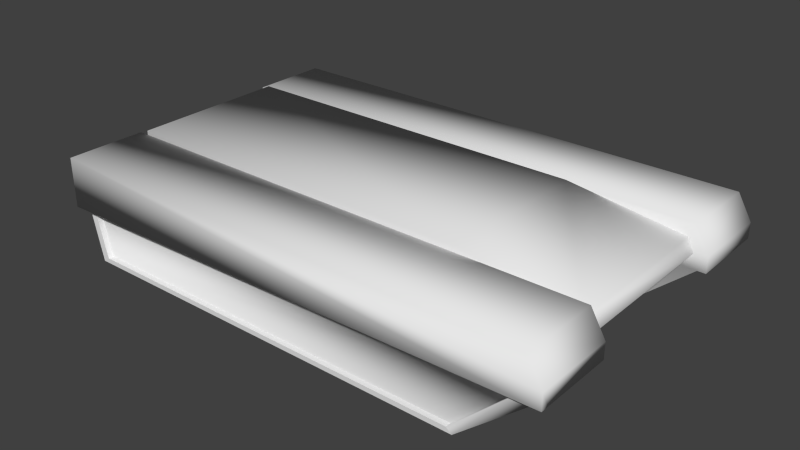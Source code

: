 # Source: tankBody.blend  (saved by Blender 2.72.0; exported with 4.5.12 LTS)
import bpy
from mathutils import Matrix  # noqa: F401  (used for matrix-valued properties, if any)

bpy.ops.wm.read_factory_settings(use_empty=True)
scene = bpy.context.scene
scene.name = 'Scene'

# ---- collections
col_collection_1 = bpy.data.collections.new('Collection 1'); scene.collection.children.link(col_collection_1)

# ---- materials (node trees are filled in below, after node groups)
mat_material = bpy.data.materials.new('Material')
mat_material.alpha_threshold = 0.0
mat_material.use_transparent_shadow = False
mat_material.roughness = 0.5
mat_material.line_color = (0.0, 0.0, 0.0, 1.0)

# ---- material node trees

# ---- world
world_world = bpy.data.worlds.new('World'); scene.world = world_world
world_world.color = (0.05088, 0.05088, 0.05088)
world_world.use_sun_shadow = False
world_world.sun_shadow_jitter_overblur = 0.0
world_world.cycles.sampling_method = 'MANUAL'
world_world.cycles.sample_map_resolution = 256

# ---- meshes
me_cube_001 = bpy.data.meshes.new('Cube.001')
me_cube_001.from_pydata([(-1.452, 0.5, 0.3439), (-1.452, 0.5, 0.7793), (-1.452, -0.5, 0.3439), (-1.452, -0.5, 0.7793), (1.566, -0.5, 0.6787), (1.566, 0.5, 0.6787), (1.361, -0.5, 0.3439), (1.361, 0.5, 0.3439), (0.8318, -0.5, 0.7793), (0.8318, 0.5, 0.7793), (-1.462, 0.5, 0.4463), (1.634, -0.5037, 0.5053), (1.596, -1.004, 0.7561), (-1.512, -1.004, 0.7561), (1.684, -0.9537, 0.5062), (1.207, -0.9787, 0.1373), (1.684, -1.004, 0.6036), (1.596, -0.5037, 0.7561), (1.684, -0.5037, 0.6036), (1.684, -0.5037, 0.5053), (1.207, -0.5037, 0.1364), (-1.512, -0.5037, 0.7561), (1.634, -0.9787, 0.5062), (-1.512, -0.9542, 0.4472), (1.684, -1.004, 0.5062), (-1.512, -1.004, 0.4472), (-1.512, -0.5037, 0.4463), (-1.348, -0.9787, 0.1373), (-1.348, -0.5037, 0.1364), (-1.462, -0.9537, 0.4472), (-1.462, -0.5037, 0.4463), (1.171, -0.9787, 0.1666), (1.521, -0.9787, 0.4957), (-1.307, -0.9787, 0.1666), (-1.417, -0.9537, 0.4468), (1.171, -0.9446, 0.1666), (1.521, -0.9446, 0.4957), (-1.307, -0.9446, 0.1666), (-1.417, -0.9196, 0.4468), (1.603, -0.5003, 0.5942), (1.603, 0.4997, 0.5942), (1.634, 0.5016, 0.5053), (1.596, 1.002, 0.7561), (-1.512, 1.002, 0.7561), (1.684, 0.9516, 0.5062), (1.207, 0.9766, 0.1373), (1.684, 1.002, 0.6036), (1.596, 0.5016, 0.7561), (1.684, 0.5016, 0.6036), (1.684, 0.5016, 0.5053), (1.207, 0.5016, 0.1364), (-1.512, 0.5016, 0.7561), (1.634, 0.9766, 0.5062), (-1.512, 0.9503, 0.4472), (1.684, 1.002, 0.5062), (-1.512, 1.002, 0.4472), (-1.512, 0.5016, 0.4463), (-1.348, 0.9766, 0.1373), (-1.348, 0.5016, 0.1364), (-1.462, 0.9516, 0.4472), (-1.462, 0.5016, 0.4463), (1.171, 0.9766, 0.1666), (1.521, 0.9766, 0.4957), (-1.307, 0.9766, 0.1666), (-1.417, 0.9516, 0.4468), (1.171, 0.9425, 0.1666), (1.521, 0.9425, 0.4957), (-1.307, 0.9425, 0.1666), (-1.417, 0.9175, 0.4468)], [(29, 13), (29, 26), (59, 43), (59, 56)], [(2, 3, 1, 0), (1, 3, 8, 9), (4, 5, 9, 8), (7, 40, 39, 6), (0, 7, 6, 2), (2, 6, 8, 3), (4, 8, 6), (0, 1, 9, 7), (5, 7, 9), (16, 24, 14), (19, 11, 18), (12, 17, 21, 13), (12, 16, 18, 17), (14, 19, 18, 16), (27, 15, 31, 33), (20, 28, 30, 11), (15, 20, 11, 22), (28, 27, 29, 30), (23, 14, 24, 25), (12, 13, 25, 24, 16), (23, 25, 13), (26, 30, 29, 23), (23, 13, 21, 26), (19, 14, 22, 11), (17, 18, 11, 30, 21), (26, 21, 30), (33, 31, 35, 37), (29, 27, 33, 34), (22, 29, 34, 32), (15, 22, 32, 31), (36, 38, 37, 35), (34, 33, 37, 38), (32, 34, 38, 36), (31, 32, 36, 35), (4, 39, 40, 5), (46, 44, 54), (49, 48, 41), (42, 43, 51, 47), (42, 47, 48, 46), (44, 46, 48, 49), (57, 63, 61, 45), (50, 41, 60, 58), (45, 52, 41, 50), (58, 60, 59, 57), (53, 55, 54, 44), (42, 46, 54, 55, 43), (53, 43, 55), (56, 53, 59, 60), (53, 56, 51, 43), (49, 41, 52, 44), (47, 51, 60, 41, 48), (56, 60, 51), (63, 67, 65, 61), (59, 64, 63, 57), (52, 62, 64, 59), (45, 61, 62, 52), (66, 65, 67, 68), (64, 68, 67, 63), (62, 66, 68, 64), (61, 65, 66, 62)])
me_cube_001.polygons.foreach_set('use_smooth', [1, 1, 1, 1, 1, 1, 1, 1, 1, 1, 1, 1, 1, 1, 0, 1, 1, 0, 1, 1, 1, 0, 1, 1, 1, 1, 0, 0, 0, 1, 1, 0, 0, 1, 1, 1, 1, 1, 1, 1, 0, 1, 1, 0, 1, 1, 1, 0, 1, 1, 1, 1, 0, 0, 0, 1, 1, 0, 0, 1])
me_cube_001.materials.append(mat_material)
me_cube_001.use_remesh_preserve_volume = False
me_cube_001.use_remesh_preserve_attributes = False
me_cube_001.use_mirror_vertex_groups = False
me_cube_001.update()

# ---- objects
ob_cube = bpy.data.objects.new('Cube', me_cube_001)

# ---- transforms, parenting, visibility, modifiers, constraints
ob_cube.location = (0.0, 0.0, 0.0)
ob_cube.lock_rotations_4d = False
ob_cube.empty_display_type = 'ARROWS'
ob_cube.lineart.crease_threshold = 0.0

# ---- collection membership
col_collection_1.objects.link(ob_cube)

# ---- scene / render settings (as saved in the file)
scene.frame_start = 1; scene.frame_end = 250; scene.frame_set(1)
scene.render.engine = 'BLENDER_EEVEE_NEXT'
scene.render.image_settings.color_mode = 'RGB'
scene.render.image_settings.compression = 90
scene.render.resolution_percentage = 50
scene.render.dither_intensity = 0.0
scene.render.bake_margin = 2
scene.render.bake_bias = 0.0
scene.cycles.use_denoising = False
scene.cycles.samples = 10
scene.cycles.sampling_pattern = 'TABULATED_SOBOL'
scene.cycles.light_sampling_threshold = 0.0
scene.cycles.use_adaptive_sampling = False
scene.cycles.use_light_tree = False
scene.cycles.blur_glossy = 0.0
scene.cycles.volume_bounces = 1
scene.cycles.pixel_filter_type = 'GAUSSIAN'
scene.cycles.sample_clamp_indirect = 0.0
scene.view_settings.view_transform = 'Standard'
bpy.context.view_layer.update()

# ---- added for rendering (the .blend has no active camera and no usable light): camera, sun
cam_auto = bpy.data.cameras.new('AutoCamera')
cam_auto.lens = 50.0
cam_auto.sensor_width = 36.0
cam_auto.clip_end = 1000.0
ob_auto_camera = bpy.data.objects.new('AutoCamera', cam_auto)
scene.collection.objects.link(ob_auto_camera)
ob_auto_camera.location = (3.62728, -4.25025, 3.29067)
ob_auto_camera.rotation_euler = (1.09748, -7.21219e-08, 0.694738)
scene.camera = ob_auto_camera
light_auto_sun = bpy.data.lights.new('AutoSun', 'SUN')
light_auto_sun.energy = 3.0
light_auto_sun.angle = 0.0523599
ob_auto_sun = bpy.data.objects.new('AutoSun', light_auto_sun)
scene.collection.objects.link(ob_auto_sun)
ob_auto_sun.rotation_euler = (0.872665, 0.174533, 0.523599)
bpy.context.view_layer.update()
